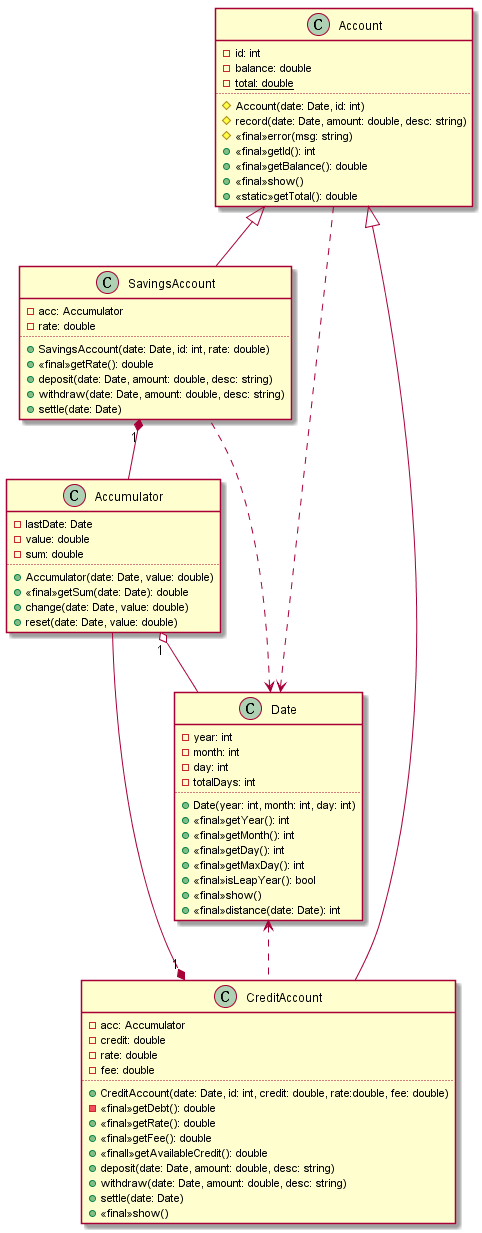

The diagram above was rendered by PlantUML. Its source (embedded in the PNG):
@startuml

class Account{
    -id: int
    -balance: double
    -{static}total: double
    ..
    #Account(date: Date, id: int)
    #record(date: Date, amount: double, desc: string)
    #<<final>>error(msg: string)
    +<<final>>getId(): int
    +<<final>>getBalance(): double
    +<<final>>show()
    +<<static>>getTotal(): double
}

class SavingsAccount{
    -acc: Accumulator
    -rate: double
    ..
    +SavingsAccount(date: Date, id: int, rate: double)
    +<<final>>getRate(): double
    +deposit(date: Date, amount: double, desc: string)
    +withdraw(date: Date, amount: double, desc: string)
    +settle(date: Date)
}

class CreditAccount{
    -acc: Accumulator
    -credit: double
    -rate: double
    -fee: double
    ..
    +CreditAccount(date: Date, id: int, credit: double, rate:double, fee: double)
    -<<final>>getDebt(): double
    +<<final>>getRate(): double
    +<<final>>getFee(): double
    +<<finall>>getAvailableCredit(): double
    +deposit(date: Date, amount: double, desc: string)
    +withdraw(date: Date, amount: double, desc: string)
    +settle(date: Date)
    +<<final>>show()
}

class Accumulator{
    -lastDate: Date
    -value: double
    -sum: double
    ..
    +Accumulator(date: Date, value: double)
    +<<final>>getSum(date: Date): double
    +change(date: Date, value: double)
    +reset(date: Date, value: double)
}

class Date{
    -year: int
    -month: int
    -day: int
    -totalDays: int
    ..
    +Date(year: int, month: int, day: int)
    +<<final>>getYear(): int
    +<<final>>getMonth(): int
    +<<final>>getDay(): int
    +<<final>>getMaxDay(): int
    +<<final>>isLeapYear(): bool
    +<<final>>show()
    +<<final>>distance(date: Date): int
}

Account <|-- SavingsAccount
Account <|-- CreditAccount
Accumulator "1" o-- Date
SavingsAccount "1" *--Accumulator
CreditAccount "1" *-- Accumulator
Date <.. SavingsAccount
Date <.. Account
Date <.. CreditAccount


@enduml